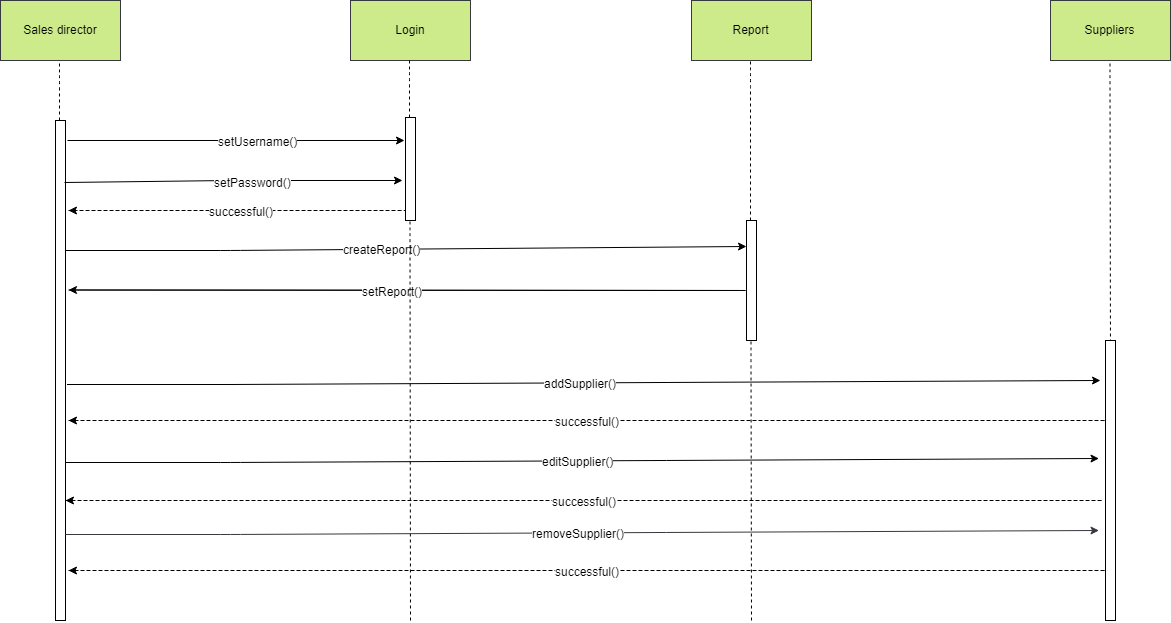

The diagram above was exported from draw.io. Its source (the exported page's mxGraphModel, read from the mxfile embedded in the PNG):
<mxGraphModel dx="1508" dy="856" grid="1" gridSize="10" guides="1" tooltips="1" connect="1" arrows="1" fold="1" page="1" pageScale="1" pageWidth="1654" pageHeight="1169" math="0" shadow="0">
  <root>
    <mxCell id="0" />
    <mxCell id="1" parent="0" />
    <mxCell id="_u9KspuNCJHx02GPtsDN-1" value="Sales director" style="rounded=0;whiteSpace=wrap;html=1;fillColor=#cdeb8b;strokeColor=#36393d;" vertex="1" parent="1">
      <mxGeometry x="250" y="100" width="120" height="60" as="geometry" />
    </mxCell>
    <mxCell id="_u9KspuNCJHx02GPtsDN-2" value="" style="html=1;points=[];perimeter=orthogonalPerimeter;" vertex="1" parent="1">
      <mxGeometry x="305" y="220" width="10" height="500" as="geometry" />
    </mxCell>
    <mxCell id="_u9KspuNCJHx02GPtsDN-3" value="" style="endArrow=none;dashed=1;html=1;" edge="1" parent="1" source="_u9KspuNCJHx02GPtsDN-2">
      <mxGeometry width="50" height="50" relative="1" as="geometry">
        <mxPoint x="309" y="210" as="sourcePoint" />
        <mxPoint x="309" y="163" as="targetPoint" />
        <Array as="points">
          <mxPoint x="309" y="180" />
        </Array>
      </mxGeometry>
    </mxCell>
    <mxCell id="_u9KspuNCJHx02GPtsDN-4" value="Login" style="rounded=0;whiteSpace=wrap;html=1;fillColor=#cdeb8b;strokeColor=#36393d;" vertex="1" parent="1">
      <mxGeometry x="600" y="100" width="120" height="60" as="geometry" />
    </mxCell>
    <mxCell id="_u9KspuNCJHx02GPtsDN-5" value="Report" style="rounded=0;whiteSpace=wrap;html=1;fillColor=#cdeb8b;strokeColor=#36393d;" vertex="1" parent="1">
      <mxGeometry x="941" y="100" width="120" height="60" as="geometry" />
    </mxCell>
    <mxCell id="_u9KspuNCJHx02GPtsDN-8" value="" style="html=1;points=[];perimeter=orthogonalPerimeter;" vertex="1" parent="1">
      <mxGeometry x="655" y="217" width="10" height="103" as="geometry" />
    </mxCell>
    <mxCell id="_u9KspuNCJHx02GPtsDN-9" value="" style="endArrow=none;dashed=1;html=1;" edge="1" parent="1" source="_u9KspuNCJHx02GPtsDN-8">
      <mxGeometry width="50" height="50" relative="1" as="geometry">
        <mxPoint x="659" y="207" as="sourcePoint" />
        <mxPoint x="659" y="160" as="targetPoint" />
        <Array as="points">
          <mxPoint x="659" y="177" />
        </Array>
      </mxGeometry>
    </mxCell>
    <mxCell id="_u9KspuNCJHx02GPtsDN-10" value="" style="html=1;points=[];perimeter=orthogonalPerimeter;" vertex="1" parent="1">
      <mxGeometry x="996" y="320" width="10" height="120" as="geometry" />
    </mxCell>
    <mxCell id="_u9KspuNCJHx02GPtsDN-11" value="" style="endArrow=none;dashed=1;html=1;" edge="1" parent="1" source="_u9KspuNCJHx02GPtsDN-10">
      <mxGeometry width="50" height="50" relative="1" as="geometry">
        <mxPoint x="1000" y="207" as="sourcePoint" />
        <mxPoint x="1000" y="160" as="targetPoint" />
        <Array as="points">
          <mxPoint x="1000" y="177" />
        </Array>
      </mxGeometry>
    </mxCell>
    <mxCell id="_u9KspuNCJHx02GPtsDN-12" value="" style="endArrow=classic;html=1;entryX=-0.15;entryY=0.223;entryDx=0;entryDy=0;entryPerimeter=0;" edge="1" parent="1" target="_u9KspuNCJHx02GPtsDN-8">
      <mxGeometry width="50" height="50" relative="1" as="geometry">
        <mxPoint x="317" y="240" as="sourcePoint" />
        <mxPoint x="650" y="240" as="targetPoint" />
      </mxGeometry>
    </mxCell>
    <mxCell id="_u9KspuNCJHx02GPtsDN-15" value="setUsername()" style="text;html=1;resizable=0;points=[];align=center;verticalAlign=middle;labelBackgroundColor=#ffffff;" vertex="1" connectable="0" parent="_u9KspuNCJHx02GPtsDN-12">
      <mxGeometry x="0.1217" relative="1" as="geometry">
        <mxPoint as="offset" />
      </mxGeometry>
    </mxCell>
    <mxCell id="_u9KspuNCJHx02GPtsDN-13" value="" style="endArrow=classic;html=1;entryX=-0.35;entryY=0.607;entryDx=0;entryDy=0;entryPerimeter=0;exitX=0.95;exitY=0.125;exitDx=0;exitDy=0;exitPerimeter=0;" edge="1" parent="1" source="_u9KspuNCJHx02GPtsDN-2" target="_u9KspuNCJHx02GPtsDN-8">
      <mxGeometry width="50" height="50" relative="1" as="geometry">
        <mxPoint x="315" y="260" as="sourcePoint" />
        <mxPoint x="650" y="260" as="targetPoint" />
        <Array as="points">
          <mxPoint x="480" y="280" />
        </Array>
      </mxGeometry>
    </mxCell>
    <mxCell id="_u9KspuNCJHx02GPtsDN-16" value="setPassword()" style="text;html=1;resizable=0;points=[];align=center;verticalAlign=middle;labelBackgroundColor=#ffffff;" vertex="1" connectable="0" parent="_u9KspuNCJHx02GPtsDN-13">
      <mxGeometry x="0.1157" y="-1" relative="1" as="geometry">
        <mxPoint as="offset" />
      </mxGeometry>
    </mxCell>
    <mxCell id="_u9KspuNCJHx02GPtsDN-17" value="" style="endArrow=classic;html=1;exitX=0.95;exitY=0.252;exitDx=0;exitDy=0;exitPerimeter=0;endFill=1;dashed=1;" edge="1" parent="1">
      <mxGeometry width="50" height="50" relative="1" as="geometry">
        <mxPoint x="318" y="310" as="sourcePoint" />
        <mxPoint x="318" y="310" as="targetPoint" />
        <Array as="points">
          <mxPoint x="660" y="310" />
        </Array>
      </mxGeometry>
    </mxCell>
    <mxCell id="_u9KspuNCJHx02GPtsDN-18" value="successful()" style="text;html=1;resizable=0;points=[];align=center;verticalAlign=middle;labelBackgroundColor=#ffffff;" vertex="1" connectable="0" parent="_u9KspuNCJHx02GPtsDN-17">
      <mxGeometry x="0.1157" y="-1" relative="1" as="geometry">
        <mxPoint x="-130" y="1" as="offset" />
      </mxGeometry>
    </mxCell>
    <mxCell id="_u9KspuNCJHx02GPtsDN-19" value="" style="endArrow=classic;html=1;entryX=-0.1;entryY=0.214;entryDx=0;entryDy=0;entryPerimeter=0;exitX=0.95;exitY=0.252;exitDx=0;exitDy=0;exitPerimeter=0;" edge="1" parent="1" target="_u9KspuNCJHx02GPtsDN-10">
      <mxGeometry width="50" height="50" relative="1" as="geometry">
        <mxPoint x="315" y="350" as="sourcePoint" />
        <mxPoint x="652" y="350" as="targetPoint" />
        <Array as="points">
          <mxPoint x="480" y="350" />
        </Array>
      </mxGeometry>
    </mxCell>
    <mxCell id="_u9KspuNCJHx02GPtsDN-20" value="createReport()" style="text;html=1;resizable=0;points=[];align=center;verticalAlign=middle;labelBackgroundColor=#ffffff;" vertex="1" connectable="0" parent="_u9KspuNCJHx02GPtsDN-19">
      <mxGeometry x="0.1157" y="-1" relative="1" as="geometry">
        <mxPoint x="-64" y="-1" as="offset" />
      </mxGeometry>
    </mxCell>
    <mxCell id="_u9KspuNCJHx02GPtsDN-21" value="" style="endArrow=classic;html=1;exitX=0.95;exitY=0.252;exitDx=0;exitDy=0;exitPerimeter=0;endFill=1;" edge="1" parent="1">
      <mxGeometry width="50" height="50" relative="1" as="geometry">
        <mxPoint x="318" y="389.5" as="sourcePoint" />
        <mxPoint x="318" y="389.5" as="targetPoint" />
        <Array as="points">
          <mxPoint x="1000" y="390" />
        </Array>
      </mxGeometry>
    </mxCell>
    <mxCell id="_u9KspuNCJHx02GPtsDN-22" value="setReport()" style="text;html=1;resizable=0;points=[];align=center;verticalAlign=middle;labelBackgroundColor=#ffffff;" vertex="1" connectable="0" parent="_u9KspuNCJHx02GPtsDN-21">
      <mxGeometry x="0.1157" y="-1" relative="1" as="geometry">
        <mxPoint x="-281" y="1" as="offset" />
      </mxGeometry>
    </mxCell>
    <mxCell id="_u9KspuNCJHx02GPtsDN-23" value="" style="endArrow=none;dashed=1;html=1;" edge="1" parent="1">
      <mxGeometry width="50" height="50" relative="1" as="geometry">
        <mxPoint x="660" y="720" as="sourcePoint" />
        <mxPoint x="659.5" y="320" as="targetPoint" />
        <Array as="points">
          <mxPoint x="659.5" y="337" />
        </Array>
      </mxGeometry>
    </mxCell>
    <mxCell id="_u9KspuNCJHx02GPtsDN-24" value="Suppliers" style="rounded=0;whiteSpace=wrap;html=1;fillColor=#cdeb8b;strokeColor=#36393d;" vertex="1" parent="1">
      <mxGeometry x="1300" y="100" width="120" height="60" as="geometry" />
    </mxCell>
    <mxCell id="_u9KspuNCJHx02GPtsDN-25" value="" style="endArrow=none;dashed=1;html=1;" edge="1" parent="1">
      <mxGeometry width="50" height="50" relative="1" as="geometry">
        <mxPoint x="1360" y="460" as="sourcePoint" />
        <mxPoint x="1359.5" y="160" as="targetPoint" />
        <Array as="points">
          <mxPoint x="1359.5" y="177" />
        </Array>
      </mxGeometry>
    </mxCell>
    <mxCell id="_u9KspuNCJHx02GPtsDN-26" value="" style="html=1;points=[];perimeter=orthogonalPerimeter;" vertex="1" parent="1">
      <mxGeometry x="1355" y="440" width="10" height="280" as="geometry" />
    </mxCell>
    <mxCell id="_u9KspuNCJHx02GPtsDN-27" value="" style="endArrow=none;dashed=1;html=1;" edge="1" parent="1">
      <mxGeometry width="50" height="50" relative="1" as="geometry">
        <mxPoint x="1001" y="720" as="sourcePoint" />
        <mxPoint x="1000.5" y="440" as="targetPoint" />
        <Array as="points">
          <mxPoint x="1000.5" y="457" />
        </Array>
      </mxGeometry>
    </mxCell>
    <mxCell id="_u9KspuNCJHx02GPtsDN-28" value="" style="endArrow=classic;html=1;exitX=0.95;exitY=0.252;exitDx=0;exitDy=0;exitPerimeter=0;" edge="1" parent="1">
      <mxGeometry width="50" height="50" relative="1" as="geometry">
        <mxPoint x="316.5" y="484" as="sourcePoint" />
        <mxPoint x="1350" y="480" as="targetPoint" />
        <Array as="points">
          <mxPoint x="481.5" y="484" />
        </Array>
      </mxGeometry>
    </mxCell>
    <mxCell id="_u9KspuNCJHx02GPtsDN-29" value="addSupplier()" style="text;html=1;resizable=0;points=[];align=center;verticalAlign=middle;labelBackgroundColor=#ffffff;" vertex="1" connectable="0" parent="_u9KspuNCJHx02GPtsDN-28">
      <mxGeometry x="0.1157" y="-1" relative="1" as="geometry">
        <mxPoint x="-64" y="-1" as="offset" />
      </mxGeometry>
    </mxCell>
    <mxCell id="_u9KspuNCJHx02GPtsDN-30" value="" style="endArrow=classic;html=1;exitX=0.95;exitY=0.252;exitDx=0;exitDy=0;exitPerimeter=0;" edge="1" parent="1">
      <mxGeometry width="50" height="50" relative="1" as="geometry">
        <mxPoint x="315" y="562" as="sourcePoint" />
        <mxPoint x="1348.5" y="558" as="targetPoint" />
        <Array as="points">
          <mxPoint x="480" y="562" />
        </Array>
      </mxGeometry>
    </mxCell>
    <mxCell id="_u9KspuNCJHx02GPtsDN-31" value="editSupplier()" style="text;html=1;resizable=0;points=[];align=center;verticalAlign=middle;labelBackgroundColor=#ffffff;" vertex="1" connectable="0" parent="_u9KspuNCJHx02GPtsDN-30">
      <mxGeometry x="0.1157" y="-1" relative="1" as="geometry">
        <mxPoint x="-64" y="-1" as="offset" />
      </mxGeometry>
    </mxCell>
    <mxCell id="_u9KspuNCJHx02GPtsDN-32" value="" style="endArrow=classic;html=1;exitX=0.95;exitY=0.252;exitDx=0;exitDy=0;exitPerimeter=0;fillColor=#cdeb8b;strokeColor=#36393d;" edge="1" parent="1">
      <mxGeometry width="50" height="50" relative="1" as="geometry">
        <mxPoint x="315" y="634" as="sourcePoint" />
        <mxPoint x="1348.5" y="630" as="targetPoint" />
        <Array as="points">
          <mxPoint x="480" y="634" />
        </Array>
      </mxGeometry>
    </mxCell>
    <mxCell id="_u9KspuNCJHx02GPtsDN-33" value="removeSupplier()" style="text;html=1;resizable=0;points=[];align=center;verticalAlign=middle;labelBackgroundColor=#ffffff;" vertex="1" connectable="0" parent="_u9KspuNCJHx02GPtsDN-32">
      <mxGeometry x="0.1157" y="-1" relative="1" as="geometry">
        <mxPoint x="-64" y="-1" as="offset" />
      </mxGeometry>
    </mxCell>
    <mxCell id="_u9KspuNCJHx02GPtsDN-35" value="" style="endArrow=classic;html=1;exitX=0.95;exitY=0.252;exitDx=0;exitDy=0;exitPerimeter=0;endFill=1;dashed=1;" edge="1" parent="1">
      <mxGeometry width="50" height="50" relative="1" as="geometry">
        <mxPoint x="318" y="520" as="sourcePoint" />
        <mxPoint x="318" y="520" as="targetPoint" />
        <Array as="points">
          <mxPoint x="1360" y="520" />
        </Array>
      </mxGeometry>
    </mxCell>
    <mxCell id="_u9KspuNCJHx02GPtsDN-36" value="successful()" style="text;html=1;resizable=0;points=[];align=center;verticalAlign=middle;labelBackgroundColor=#ffffff;" vertex="1" connectable="0" parent="_u9KspuNCJHx02GPtsDN-35">
      <mxGeometry x="0.1157" y="-1" relative="1" as="geometry">
        <mxPoint x="-404" y="1" as="offset" />
      </mxGeometry>
    </mxCell>
    <mxCell id="_u9KspuNCJHx02GPtsDN-37" value="" style="endArrow=classic;html=1;exitX=0.95;exitY=0.252;exitDx=0;exitDy=0;exitPerimeter=0;endFill=1;dashed=1;" edge="1" parent="1">
      <mxGeometry width="50" height="50" relative="1" as="geometry">
        <mxPoint x="315" y="600" as="sourcePoint" />
        <mxPoint x="315" y="600" as="targetPoint" />
        <Array as="points">
          <mxPoint x="1357" y="600" />
        </Array>
      </mxGeometry>
    </mxCell>
    <mxCell id="_u9KspuNCJHx02GPtsDN-38" value="successful()" style="text;html=1;resizable=0;points=[];align=center;verticalAlign=middle;labelBackgroundColor=#ffffff;" vertex="1" connectable="0" parent="_u9KspuNCJHx02GPtsDN-37">
      <mxGeometry x="0.1157" y="-1" relative="1" as="geometry">
        <mxPoint x="-404" y="1" as="offset" />
      </mxGeometry>
    </mxCell>
    <mxCell id="_u9KspuNCJHx02GPtsDN-39" value="" style="endArrow=classic;html=1;exitX=0.95;exitY=0.252;exitDx=0;exitDy=0;exitPerimeter=0;endFill=1;dashed=1;" edge="1" parent="1">
      <mxGeometry width="50" height="50" relative="1" as="geometry">
        <mxPoint x="318" y="670" as="sourcePoint" />
        <mxPoint x="318" y="670" as="targetPoint" />
        <Array as="points">
          <mxPoint x="1360" y="670" />
        </Array>
      </mxGeometry>
    </mxCell>
    <mxCell id="_u9KspuNCJHx02GPtsDN-40" value="successful()" style="text;html=1;resizable=0;points=[];align=center;verticalAlign=middle;labelBackgroundColor=#ffffff;" vertex="1" connectable="0" parent="_u9KspuNCJHx02GPtsDN-39">
      <mxGeometry x="0.1157" y="-1" relative="1" as="geometry">
        <mxPoint x="-404" y="1" as="offset" />
      </mxGeometry>
    </mxCell>
  </root>
</mxGraphModel>